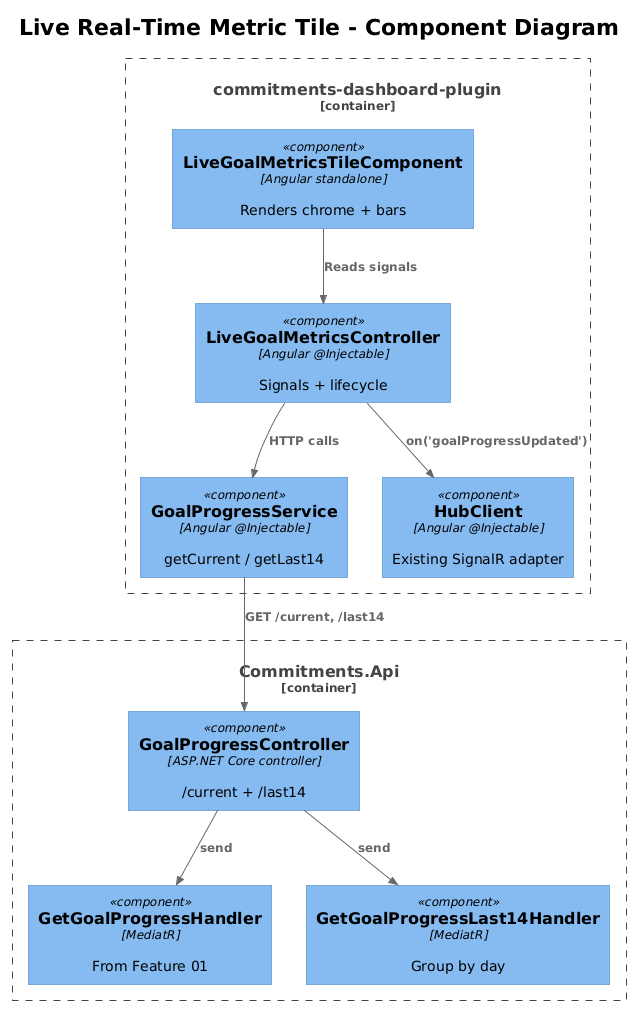

The diagram above was rendered by PlantUML. Its source (embedded in the PNG):
@startuml
!theme plain
!include <C4/C4_Component>

title Live Real-Time Metric Tile - Component Diagram

Container_Boundary(plugin, "commitments-dashboard-plugin") {
    Component(comp, "LiveGoalMetricsTileComponent", "Angular standalone", "Renders chrome + bars")
    Component(ctrl, "LiveGoalMetricsController", "Angular @Injectable", "Signals + lifecycle")
    Component(svc, "GoalProgressService", "Angular @Injectable", "getCurrent / getLast14")
    Component(hubcli, "HubClient", "Angular @Injectable", "Existing SignalR adapter")
}

Container_Boundary(api, "Commitments.Api") {
    Component(ctrlApi, "GoalProgressController", "ASP.NET Core controller", "/current + /last14")
    Component(h1, "GetGoalProgressHandler", "MediatR", "From Feature 01")
    Component(h2, "GetGoalProgressLast14Handler", "MediatR", "Group by day")
}

Rel(comp, ctrl, "Reads signals")
Rel(ctrl, svc, "HTTP calls")
Rel(ctrl, hubcli, "on('goalProgressUpdated')")
Rel(svc, ctrlApi, "GET /current, /last14")
Rel(ctrlApi, h1, "send")
Rel(ctrlApi, h2, "send")
@enduml